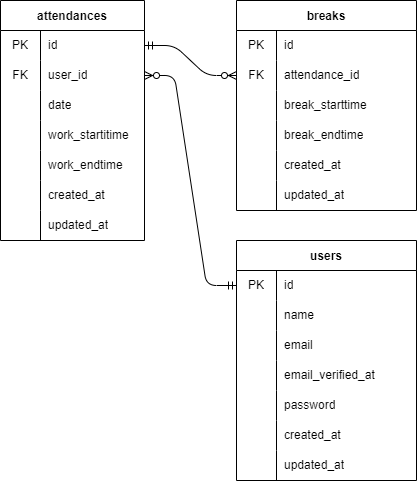

The diagram above was exported from draw.io. Its source (the exported page's mxGraphModel, read from the mxfile embedded in the PNG):
<mxGraphModel dx="606" dy="563" grid="1" gridSize="10" guides="1" tooltips="1" connect="1" arrows="1" fold="1" page="1" pageScale="1" pageWidth="827" pageHeight="1169" math="0" shadow="0">
  <root>
    <mxCell id="0" />
    <mxCell id="1" parent="0" />
    <mxCell id="2" value="users" style="shape=table;startSize=30;container=1;collapsible=0;childLayout=tableLayout;fixedRows=1;rowLines=0;fontStyle=1;" parent="1" vertex="1">
      <mxGeometry x="280" y="280" width="180" height="240" as="geometry" />
    </mxCell>
    <mxCell id="3" value="" style="shape=tableRow;horizontal=0;startSize=0;swimlaneHead=0;swimlaneBody=0;top=0;left=0;bottom=0;right=0;collapsible=0;dropTarget=0;fillColor=none;points=[[0,0.5],[1,0.5]];portConstraint=eastwest;" parent="2" vertex="1">
      <mxGeometry y="30" width="180" height="30" as="geometry" />
    </mxCell>
    <mxCell id="112" value="PK" style="shape=partialRectangle;html=1;whiteSpace=wrap;connectable=0;fillColor=none;top=0;left=0;bottom=0;right=0;overflow=hidden;pointerEvents=1;" parent="3" vertex="1">
      <mxGeometry width="40" height="30" as="geometry">
        <mxRectangle width="40" height="30" as="alternateBounds" />
      </mxGeometry>
    </mxCell>
    <mxCell id="5" value="id" style="shape=partialRectangle;html=1;whiteSpace=wrap;connectable=0;fillColor=none;top=0;left=0;bottom=0;right=0;align=left;spacingLeft=6;overflow=hidden;" parent="3" vertex="1">
      <mxGeometry x="40" width="140" height="30" as="geometry">
        <mxRectangle width="140" height="30" as="alternateBounds" />
      </mxGeometry>
    </mxCell>
    <mxCell id="6" value="" style="shape=tableRow;horizontal=0;startSize=0;swimlaneHead=0;swimlaneBody=0;top=0;left=0;bottom=0;right=0;collapsible=0;dropTarget=0;fillColor=none;points=[[0,0.5],[1,0.5]];portConstraint=eastwest;" parent="2" vertex="1">
      <mxGeometry y="60" width="180" height="30" as="geometry" />
    </mxCell>
    <mxCell id="113" style="shape=partialRectangle;html=1;whiteSpace=wrap;connectable=0;fillColor=none;top=0;left=0;bottom=0;right=0;overflow=hidden;" parent="6" vertex="1">
      <mxGeometry width="40" height="30" as="geometry">
        <mxRectangle width="40" height="30" as="alternateBounds" />
      </mxGeometry>
    </mxCell>
    <mxCell id="8" value="name" style="shape=partialRectangle;html=1;whiteSpace=wrap;connectable=0;fillColor=none;top=0;left=0;bottom=0;right=0;align=left;spacingLeft=6;overflow=hidden;" parent="6" vertex="1">
      <mxGeometry x="40" width="140" height="30" as="geometry">
        <mxRectangle width="140" height="30" as="alternateBounds" />
      </mxGeometry>
    </mxCell>
    <mxCell id="9" value="" style="shape=tableRow;horizontal=0;startSize=0;swimlaneHead=0;swimlaneBody=0;top=0;left=0;bottom=0;right=0;collapsible=0;dropTarget=0;fillColor=none;points=[[0,0.5],[1,0.5]];portConstraint=eastwest;" parent="2" vertex="1">
      <mxGeometry y="90" width="180" height="30" as="geometry" />
    </mxCell>
    <mxCell id="114" style="shape=partialRectangle;html=1;whiteSpace=wrap;connectable=0;fillColor=none;top=0;left=0;bottom=0;right=0;overflow=hidden;" parent="9" vertex="1">
      <mxGeometry width="40" height="30" as="geometry">
        <mxRectangle width="40" height="30" as="alternateBounds" />
      </mxGeometry>
    </mxCell>
    <mxCell id="11" value="email" style="shape=partialRectangle;html=1;whiteSpace=wrap;connectable=0;fillColor=none;top=0;left=0;bottom=0;right=0;align=left;spacingLeft=6;overflow=hidden;" parent="9" vertex="1">
      <mxGeometry x="40" width="140" height="30" as="geometry">
        <mxRectangle width="140" height="30" as="alternateBounds" />
      </mxGeometry>
    </mxCell>
    <mxCell id="150" style="shape=tableRow;horizontal=0;startSize=0;swimlaneHead=0;swimlaneBody=0;top=0;left=0;bottom=0;right=0;collapsible=0;dropTarget=0;fillColor=none;points=[[0,0.5],[1,0.5]];portConstraint=eastwest;" vertex="1" parent="2">
      <mxGeometry y="120" width="180" height="30" as="geometry" />
    </mxCell>
    <mxCell id="151" style="shape=partialRectangle;html=1;whiteSpace=wrap;connectable=0;fillColor=none;top=0;left=0;bottom=0;right=0;overflow=hidden;" vertex="1" parent="150">
      <mxGeometry width="40" height="30" as="geometry">
        <mxRectangle width="40" height="30" as="alternateBounds" />
      </mxGeometry>
    </mxCell>
    <mxCell id="152" value="email_verified_at" style="shape=partialRectangle;html=1;whiteSpace=wrap;connectable=0;fillColor=none;top=0;left=0;bottom=0;right=0;align=left;spacingLeft=6;overflow=hidden;" vertex="1" parent="150">
      <mxGeometry x="40" width="140" height="30" as="geometry">
        <mxRectangle width="140" height="30" as="alternateBounds" />
      </mxGeometry>
    </mxCell>
    <mxCell id="21" style="shape=tableRow;horizontal=0;startSize=0;swimlaneHead=0;swimlaneBody=0;top=0;left=0;bottom=0;right=0;collapsible=0;dropTarget=0;fillColor=none;points=[[0,0.5],[1,0.5]];portConstraint=eastwest;" parent="2" vertex="1">
      <mxGeometry y="150" width="180" height="30" as="geometry" />
    </mxCell>
    <mxCell id="115" style="shape=partialRectangle;html=1;whiteSpace=wrap;connectable=0;fillColor=none;top=0;left=0;bottom=0;right=0;overflow=hidden;" parent="21" vertex="1">
      <mxGeometry width="40" height="30" as="geometry">
        <mxRectangle width="40" height="30" as="alternateBounds" />
      </mxGeometry>
    </mxCell>
    <mxCell id="23" value="password" style="shape=partialRectangle;html=1;whiteSpace=wrap;connectable=0;fillColor=none;top=0;left=0;bottom=0;right=0;align=left;spacingLeft=6;overflow=hidden;" parent="21" vertex="1">
      <mxGeometry x="40" width="140" height="30" as="geometry">
        <mxRectangle width="140" height="30" as="alternateBounds" />
      </mxGeometry>
    </mxCell>
    <mxCell id="18" style="shape=tableRow;horizontal=0;startSize=0;swimlaneHead=0;swimlaneBody=0;top=0;left=0;bottom=0;right=0;collapsible=0;dropTarget=0;fillColor=none;points=[[0,0.5],[1,0.5]];portConstraint=eastwest;" parent="2" vertex="1">
      <mxGeometry y="180" width="180" height="30" as="geometry" />
    </mxCell>
    <mxCell id="116" style="shape=partialRectangle;html=1;whiteSpace=wrap;connectable=0;fillColor=none;top=0;left=0;bottom=0;right=0;overflow=hidden;" parent="18" vertex="1">
      <mxGeometry width="40" height="30" as="geometry">
        <mxRectangle width="40" height="30" as="alternateBounds" />
      </mxGeometry>
    </mxCell>
    <mxCell id="20" value="created_at" style="shape=partialRectangle;html=1;whiteSpace=wrap;connectable=0;fillColor=none;top=0;left=0;bottom=0;right=0;align=left;spacingLeft=6;overflow=hidden;" parent="18" vertex="1">
      <mxGeometry x="40" width="140" height="30" as="geometry">
        <mxRectangle width="140" height="30" as="alternateBounds" />
      </mxGeometry>
    </mxCell>
    <mxCell id="15" style="shape=tableRow;horizontal=0;startSize=0;swimlaneHead=0;swimlaneBody=0;top=0;left=0;bottom=0;right=0;collapsible=0;dropTarget=0;fillColor=none;points=[[0,0.5],[1,0.5]];portConstraint=eastwest;" parent="2" vertex="1">
      <mxGeometry y="210" width="180" height="30" as="geometry" />
    </mxCell>
    <mxCell id="117" style="shape=partialRectangle;html=1;whiteSpace=wrap;connectable=0;fillColor=none;top=0;left=0;bottom=0;right=0;overflow=hidden;" parent="15" vertex="1">
      <mxGeometry width="40" height="30" as="geometry">
        <mxRectangle width="40" height="30" as="alternateBounds" />
      </mxGeometry>
    </mxCell>
    <mxCell id="17" value="updated_at" style="shape=partialRectangle;html=1;whiteSpace=wrap;connectable=0;fillColor=none;top=0;left=0;bottom=0;right=0;align=left;spacingLeft=6;overflow=hidden;" parent="15" vertex="1">
      <mxGeometry x="40" width="140" height="30" as="geometry">
        <mxRectangle width="140" height="30" as="alternateBounds" />
      </mxGeometry>
    </mxCell>
    <mxCell id="24" value="attendances" style="shape=table;startSize=30;container=1;collapsible=0;childLayout=tableLayout;fixedRows=1;rowLines=0;fontStyle=1;" parent="1" vertex="1">
      <mxGeometry x="44" y="40" width="144" height="240" as="geometry" />
    </mxCell>
    <mxCell id="25" value="" style="shape=tableRow;horizontal=0;startSize=0;swimlaneHead=0;swimlaneBody=0;top=0;left=0;bottom=0;right=0;collapsible=0;dropTarget=0;fillColor=none;points=[[0,0.5],[1,0.5]];portConstraint=eastwest;" parent="24" vertex="1">
      <mxGeometry y="30" width="144" height="30" as="geometry" />
    </mxCell>
    <mxCell id="81" value="PK" style="shape=partialRectangle;html=1;whiteSpace=wrap;connectable=0;fillColor=none;top=0;left=0;bottom=0;right=0;overflow=hidden;pointerEvents=1;" parent="25" vertex="1">
      <mxGeometry width="40" height="30" as="geometry">
        <mxRectangle width="40" height="30" as="alternateBounds" />
      </mxGeometry>
    </mxCell>
    <mxCell id="27" value="id" style="shape=partialRectangle;html=1;whiteSpace=wrap;connectable=0;fillColor=none;top=0;left=0;bottom=0;right=0;align=left;spacingLeft=6;overflow=hidden;" parent="25" vertex="1">
      <mxGeometry x="40" width="104" height="30" as="geometry">
        <mxRectangle width="104" height="30" as="alternateBounds" />
      </mxGeometry>
    </mxCell>
    <mxCell id="28" value="" style="shape=tableRow;horizontal=0;startSize=0;swimlaneHead=0;swimlaneBody=0;top=0;left=0;bottom=0;right=0;collapsible=0;dropTarget=0;fillColor=none;points=[[0,0.5],[1,0.5]];portConstraint=eastwest;" parent="24" vertex="1">
      <mxGeometry y="60" width="144" height="30" as="geometry" />
    </mxCell>
    <mxCell id="82" value="FK" style="shape=partialRectangle;html=1;whiteSpace=wrap;connectable=0;fillColor=none;top=0;left=0;bottom=0;right=0;overflow=hidden;" parent="28" vertex="1">
      <mxGeometry width="40" height="30" as="geometry">
        <mxRectangle width="40" height="30" as="alternateBounds" />
      </mxGeometry>
    </mxCell>
    <mxCell id="30" value="user_id" style="shape=partialRectangle;html=1;whiteSpace=wrap;connectable=0;fillColor=none;top=0;left=0;bottom=0;right=0;align=left;spacingLeft=6;overflow=hidden;" parent="28" vertex="1">
      <mxGeometry x="40" width="104" height="30" as="geometry">
        <mxRectangle width="104" height="30" as="alternateBounds" />
      </mxGeometry>
    </mxCell>
    <mxCell id="153" style="shape=tableRow;horizontal=0;startSize=0;swimlaneHead=0;swimlaneBody=0;top=0;left=0;bottom=0;right=0;collapsible=0;dropTarget=0;fillColor=none;points=[[0,0.5],[1,0.5]];portConstraint=eastwest;" vertex="1" parent="24">
      <mxGeometry y="90" width="144" height="30" as="geometry" />
    </mxCell>
    <mxCell id="154" style="shape=partialRectangle;html=1;whiteSpace=wrap;connectable=0;fillColor=none;top=0;left=0;bottom=0;right=0;overflow=hidden;" vertex="1" parent="153">
      <mxGeometry width="40" height="30" as="geometry">
        <mxRectangle width="40" height="30" as="alternateBounds" />
      </mxGeometry>
    </mxCell>
    <mxCell id="155" value="date" style="shape=partialRectangle;html=1;whiteSpace=wrap;connectable=0;fillColor=none;top=0;left=0;bottom=0;right=0;align=left;spacingLeft=6;overflow=hidden;" vertex="1" parent="153">
      <mxGeometry x="40" width="104" height="30" as="geometry">
        <mxRectangle width="104" height="30" as="alternateBounds" />
      </mxGeometry>
    </mxCell>
    <mxCell id="31" value="" style="shape=tableRow;horizontal=0;startSize=0;swimlaneHead=0;swimlaneBody=0;top=0;left=0;bottom=0;right=0;collapsible=0;dropTarget=0;fillColor=none;points=[[0,0.5],[1,0.5]];portConstraint=eastwest;" parent="24" vertex="1">
      <mxGeometry y="120" width="144" height="30" as="geometry" />
    </mxCell>
    <mxCell id="83" style="shape=partialRectangle;html=1;whiteSpace=wrap;connectable=0;fillColor=none;top=0;left=0;bottom=0;right=0;overflow=hidden;" parent="31" vertex="1">
      <mxGeometry width="40" height="30" as="geometry">
        <mxRectangle width="40" height="30" as="alternateBounds" />
      </mxGeometry>
    </mxCell>
    <mxCell id="33" value="work_startitime" style="shape=partialRectangle;html=1;whiteSpace=wrap;connectable=0;fillColor=none;top=0;left=0;bottom=0;right=0;align=left;spacingLeft=6;overflow=hidden;" parent="31" vertex="1">
      <mxGeometry x="40" width="104" height="30" as="geometry">
        <mxRectangle width="104" height="30" as="alternateBounds" />
      </mxGeometry>
    </mxCell>
    <mxCell id="34" style="shape=tableRow;horizontal=0;startSize=0;swimlaneHead=0;swimlaneBody=0;top=0;left=0;bottom=0;right=0;collapsible=0;dropTarget=0;fillColor=none;points=[[0,0.5],[1,0.5]];portConstraint=eastwest;" parent="24" vertex="1">
      <mxGeometry y="150" width="144" height="30" as="geometry" />
    </mxCell>
    <mxCell id="84" style="shape=partialRectangle;html=1;whiteSpace=wrap;connectable=0;fillColor=none;top=0;left=0;bottom=0;right=0;overflow=hidden;" parent="34" vertex="1">
      <mxGeometry width="40" height="30" as="geometry">
        <mxRectangle width="40" height="30" as="alternateBounds" />
      </mxGeometry>
    </mxCell>
    <mxCell id="36" value="work_endtime" style="shape=partialRectangle;html=1;whiteSpace=wrap;connectable=0;fillColor=none;top=0;left=0;bottom=0;right=0;align=left;spacingLeft=6;overflow=hidden;" parent="34" vertex="1">
      <mxGeometry x="40" width="104" height="30" as="geometry">
        <mxRectangle width="104" height="30" as="alternateBounds" />
      </mxGeometry>
    </mxCell>
    <mxCell id="37" style="shape=tableRow;horizontal=0;startSize=0;swimlaneHead=0;swimlaneBody=0;top=0;left=0;bottom=0;right=0;collapsible=0;dropTarget=0;fillColor=none;points=[[0,0.5],[1,0.5]];portConstraint=eastwest;" parent="24" vertex="1">
      <mxGeometry y="180" width="144" height="30" as="geometry" />
    </mxCell>
    <mxCell id="86" style="shape=partialRectangle;html=1;whiteSpace=wrap;connectable=0;fillColor=none;top=0;left=0;bottom=0;right=0;overflow=hidden;" parent="37" vertex="1">
      <mxGeometry width="40" height="30" as="geometry">
        <mxRectangle width="40" height="30" as="alternateBounds" />
      </mxGeometry>
    </mxCell>
    <mxCell id="39" value="created_at" style="shape=partialRectangle;html=1;whiteSpace=wrap;connectable=0;fillColor=none;top=0;left=0;bottom=0;right=0;align=left;spacingLeft=6;overflow=hidden;" parent="37" vertex="1">
      <mxGeometry x="40" width="104" height="30" as="geometry">
        <mxRectangle width="104" height="30" as="alternateBounds" />
      </mxGeometry>
    </mxCell>
    <mxCell id="40" style="shape=tableRow;horizontal=0;startSize=0;swimlaneHead=0;swimlaneBody=0;top=0;left=0;bottom=0;right=0;collapsible=0;dropTarget=0;fillColor=none;points=[[0,0.5],[1,0.5]];portConstraint=eastwest;" parent="24" vertex="1">
      <mxGeometry y="210" width="144" height="30" as="geometry" />
    </mxCell>
    <mxCell id="87" style="shape=partialRectangle;html=1;whiteSpace=wrap;connectable=0;fillColor=none;top=0;left=0;bottom=0;right=0;overflow=hidden;" parent="40" vertex="1">
      <mxGeometry width="40" height="30" as="geometry">
        <mxRectangle width="40" height="30" as="alternateBounds" />
      </mxGeometry>
    </mxCell>
    <mxCell id="42" value="updated_at" style="shape=partialRectangle;html=1;whiteSpace=wrap;connectable=0;fillColor=none;top=0;left=0;bottom=0;right=0;align=left;spacingLeft=6;overflow=hidden;" parent="40" vertex="1">
      <mxGeometry x="40" width="104" height="30" as="geometry">
        <mxRectangle width="104" height="30" as="alternateBounds" />
      </mxGeometry>
    </mxCell>
    <mxCell id="46" value="breaks" style="shape=table;startSize=30;container=1;collapsible=0;childLayout=tableLayout;fixedRows=1;rowLines=0;fontStyle=1;" parent="1" vertex="1">
      <mxGeometry x="280" y="40" width="180" height="210" as="geometry" />
    </mxCell>
    <mxCell id="47" value="" style="shape=tableRow;horizontal=0;startSize=0;swimlaneHead=0;swimlaneBody=0;top=0;left=0;bottom=0;right=0;collapsible=0;dropTarget=0;fillColor=none;points=[[0,0.5],[1,0.5]];portConstraint=eastwest;" parent="46" vertex="1">
      <mxGeometry y="30" width="180" height="30" as="geometry" />
    </mxCell>
    <mxCell id="135" value="PK" style="shape=partialRectangle;html=1;whiteSpace=wrap;connectable=0;fillColor=none;top=0;left=0;bottom=0;right=0;overflow=hidden;pointerEvents=1;" parent="47" vertex="1">
      <mxGeometry width="40" height="30" as="geometry">
        <mxRectangle width="40" height="30" as="alternateBounds" />
      </mxGeometry>
    </mxCell>
    <mxCell id="49" value="id" style="shape=partialRectangle;html=1;whiteSpace=wrap;connectable=0;fillColor=none;top=0;left=0;bottom=0;right=0;align=left;spacingLeft=6;overflow=hidden;" parent="47" vertex="1">
      <mxGeometry x="40" width="140" height="30" as="geometry">
        <mxRectangle width="140" height="30" as="alternateBounds" />
      </mxGeometry>
    </mxCell>
    <mxCell id="147" style="shape=tableRow;horizontal=0;startSize=0;swimlaneHead=0;swimlaneBody=0;top=0;left=0;bottom=0;right=0;collapsible=0;dropTarget=0;fillColor=none;points=[[0,0.5],[1,0.5]];portConstraint=eastwest;" parent="46" vertex="1">
      <mxGeometry y="60" width="180" height="30" as="geometry" />
    </mxCell>
    <mxCell id="148" value="FK" style="shape=partialRectangle;html=1;whiteSpace=wrap;connectable=0;fillColor=none;top=0;left=0;bottom=0;right=0;overflow=hidden;" parent="147" vertex="1">
      <mxGeometry width="40" height="30" as="geometry">
        <mxRectangle width="40" height="30" as="alternateBounds" />
      </mxGeometry>
    </mxCell>
    <mxCell id="149" value="attendance_id" style="shape=partialRectangle;html=1;whiteSpace=wrap;connectable=0;fillColor=none;top=0;left=0;bottom=0;right=0;align=left;spacingLeft=6;overflow=hidden;" parent="147" vertex="1">
      <mxGeometry x="40" width="140" height="30" as="geometry">
        <mxRectangle width="140" height="30" as="alternateBounds" />
      </mxGeometry>
    </mxCell>
    <mxCell id="50" value="" style="shape=tableRow;horizontal=0;startSize=0;swimlaneHead=0;swimlaneBody=0;top=0;left=0;bottom=0;right=0;collapsible=0;dropTarget=0;fillColor=none;points=[[0,0.5],[1,0.5]];portConstraint=eastwest;" parent="46" vertex="1">
      <mxGeometry y="90" width="180" height="30" as="geometry" />
    </mxCell>
    <mxCell id="136" style="shape=partialRectangle;html=1;whiteSpace=wrap;connectable=0;fillColor=none;top=0;left=0;bottom=0;right=0;overflow=hidden;" parent="50" vertex="1">
      <mxGeometry width="40" height="30" as="geometry">
        <mxRectangle width="40" height="30" as="alternateBounds" />
      </mxGeometry>
    </mxCell>
    <mxCell id="52" value="break_starttime" style="shape=partialRectangle;html=1;whiteSpace=wrap;connectable=0;fillColor=none;top=0;left=0;bottom=0;right=0;align=left;spacingLeft=6;overflow=hidden;" parent="50" vertex="1">
      <mxGeometry x="40" width="140" height="30" as="geometry">
        <mxRectangle width="140" height="30" as="alternateBounds" />
      </mxGeometry>
    </mxCell>
    <mxCell id="53" value="" style="shape=tableRow;horizontal=0;startSize=0;swimlaneHead=0;swimlaneBody=0;top=0;left=0;bottom=0;right=0;collapsible=0;dropTarget=0;fillColor=none;points=[[0,0.5],[1,0.5]];portConstraint=eastwest;" parent="46" vertex="1">
      <mxGeometry y="120" width="180" height="30" as="geometry" />
    </mxCell>
    <mxCell id="137" style="shape=partialRectangle;html=1;whiteSpace=wrap;connectable=0;fillColor=none;top=0;left=0;bottom=0;right=0;overflow=hidden;" parent="53" vertex="1">
      <mxGeometry width="40" height="30" as="geometry">
        <mxRectangle width="40" height="30" as="alternateBounds" />
      </mxGeometry>
    </mxCell>
    <mxCell id="55" value="break_endtime" style="shape=partialRectangle;html=1;whiteSpace=wrap;connectable=0;fillColor=none;top=0;left=0;bottom=0;right=0;align=left;spacingLeft=6;overflow=hidden;" parent="53" vertex="1">
      <mxGeometry x="40" width="140" height="30" as="geometry">
        <mxRectangle width="140" height="30" as="alternateBounds" />
      </mxGeometry>
    </mxCell>
    <mxCell id="59" style="shape=tableRow;horizontal=0;startSize=0;swimlaneHead=0;swimlaneBody=0;top=0;left=0;bottom=0;right=0;collapsible=0;dropTarget=0;fillColor=none;points=[[0,0.5],[1,0.5]];portConstraint=eastwest;" parent="46" vertex="1">
      <mxGeometry y="150" width="180" height="30" as="geometry" />
    </mxCell>
    <mxCell id="138" style="shape=partialRectangle;html=1;whiteSpace=wrap;connectable=0;fillColor=none;top=0;left=0;bottom=0;right=0;overflow=hidden;" parent="59" vertex="1">
      <mxGeometry width="40" height="30" as="geometry">
        <mxRectangle width="40" height="30" as="alternateBounds" />
      </mxGeometry>
    </mxCell>
    <mxCell id="61" value="created_at" style="shape=partialRectangle;html=1;whiteSpace=wrap;connectable=0;fillColor=none;top=0;left=0;bottom=0;right=0;align=left;spacingLeft=6;overflow=hidden;" parent="59" vertex="1">
      <mxGeometry x="40" width="140" height="30" as="geometry">
        <mxRectangle width="140" height="30" as="alternateBounds" />
      </mxGeometry>
    </mxCell>
    <mxCell id="62" style="shape=tableRow;horizontal=0;startSize=0;swimlaneHead=0;swimlaneBody=0;top=0;left=0;bottom=0;right=0;collapsible=0;dropTarget=0;fillColor=none;points=[[0,0.5],[1,0.5]];portConstraint=eastwest;" parent="46" vertex="1">
      <mxGeometry y="180" width="180" height="30" as="geometry" />
    </mxCell>
    <mxCell id="139" style="shape=partialRectangle;html=1;whiteSpace=wrap;connectable=0;fillColor=none;top=0;left=0;bottom=0;right=0;overflow=hidden;" parent="62" vertex="1">
      <mxGeometry width="40" height="30" as="geometry">
        <mxRectangle width="40" height="30" as="alternateBounds" />
      </mxGeometry>
    </mxCell>
    <mxCell id="64" value="updated_at" style="shape=partialRectangle;html=1;whiteSpace=wrap;connectable=0;fillColor=none;top=0;left=0;bottom=0;right=0;align=left;spacingLeft=6;overflow=hidden;" parent="62" vertex="1">
      <mxGeometry x="40" width="140" height="30" as="geometry">
        <mxRectangle width="140" height="30" as="alternateBounds" />
      </mxGeometry>
    </mxCell>
    <mxCell id="66" value="" style="edgeStyle=entityRelationEdgeStyle;fontSize=12;html=1;endArrow=ERzeroToMany;startArrow=ERmandOne;exitX=1;exitY=0.5;exitDx=0;exitDy=0;entryX=0;entryY=0.5;entryDx=0;entryDy=0;" parent="1" source="25" target="147" edge="1">
      <mxGeometry width="100" height="100" relative="1" as="geometry">
        <mxPoint x="610" y="205" as="sourcePoint" />
        <mxPoint x="606" y="280" as="targetPoint" />
      </mxGeometry>
    </mxCell>
    <mxCell id="146" value="" style="edgeStyle=entityRelationEdgeStyle;fontSize=12;html=1;endArrow=ERzeroToMany;startArrow=ERmandOne;entryX=1;entryY=0.5;entryDx=0;entryDy=0;exitX=0;exitY=0.5;exitDx=0;exitDy=0;" parent="1" source="3" target="28" edge="1">
      <mxGeometry width="100" height="100" relative="1" as="geometry">
        <mxPoint x="370" y="320" as="sourcePoint" />
        <mxPoint x="470" y="220" as="targetPoint" />
      </mxGeometry>
    </mxCell>
  </root>
</mxGraphModel>